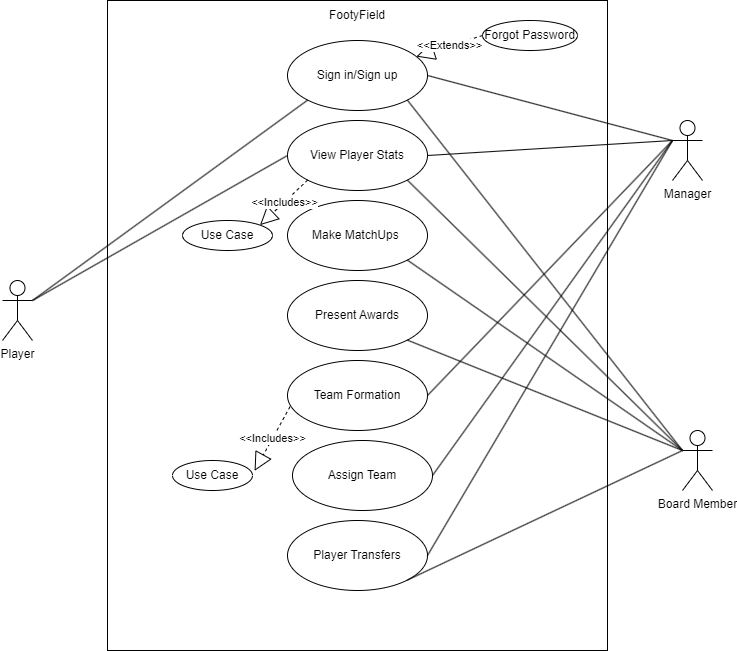

The diagram above was exported from draw.io. Its source (the exported page's mxGraphModel, read from the mxfile embedded in the PNG):
<mxGraphModel dx="1366" dy="750" grid="1" gridSize="10" guides="1" tooltips="1" connect="1" arrows="1" fold="1" page="1" pageScale="1" pageWidth="850" pageHeight="1100" math="0" shadow="0">
  <root>
    <mxCell id="0" />
    <mxCell id="1" parent="0" />
    <mxCell id="_6TaDpirpwY7llcwYww7-1" value="tt" style="rounded=0;whiteSpace=wrap;html=1;" parent="1" vertex="1">
      <mxGeometry x="175" y="100" width="500" height="650" as="geometry" />
    </mxCell>
    <mxCell id="_6TaDpirpwY7llcwYww7-2" value="Player" style="shape=umlActor;verticalLabelPosition=bottom;verticalAlign=top;html=1;outlineConnect=0;" parent="1" vertex="1">
      <mxGeometry x="70" y="380" width="30" height="60" as="geometry" />
    </mxCell>
    <mxCell id="_6TaDpirpwY7llcwYww7-3" value="Manager" style="shape=umlActor;verticalLabelPosition=bottom;verticalAlign=top;html=1;outlineConnect=0;" parent="1" vertex="1">
      <mxGeometry x="740" y="220" width="30" height="60" as="geometry" />
    </mxCell>
    <mxCell id="_6TaDpirpwY7llcwYww7-4" value="Board Member&lt;br&gt;" style="shape=umlActor;verticalLabelPosition=bottom;verticalAlign=top;html=1;outlineConnect=0;" parent="1" vertex="1">
      <mxGeometry x="750" y="530" width="30" height="60" as="geometry" />
    </mxCell>
    <mxCell id="_6TaDpirpwY7llcwYww7-7" value="Sign in/Sign up" style="ellipse;whiteSpace=wrap;html=1;" parent="1" vertex="1">
      <mxGeometry x="355" y="140" width="140" height="70" as="geometry" />
    </mxCell>
    <mxCell id="_6TaDpirpwY7llcwYww7-8" value="" style="endArrow=none;html=1;rounded=0;exitX=1;exitY=0.3333333333333333;exitDx=0;exitDy=0;exitPerimeter=0;entryX=0;entryY=1;entryDx=0;entryDy=0;" parent="1" source="_6TaDpirpwY7llcwYww7-2" target="_6TaDpirpwY7llcwYww7-7" edge="1">
      <mxGeometry width="50" height="50" relative="1" as="geometry">
        <mxPoint x="310" y="490" as="sourcePoint" />
        <mxPoint x="360" y="440" as="targetPoint" />
      </mxGeometry>
    </mxCell>
    <mxCell id="_6TaDpirpwY7llcwYww7-10" value="" style="endArrow=none;html=1;rounded=0;entryX=0;entryY=0.3333333333333333;entryDx=0;entryDy=0;entryPerimeter=0;exitX=1;exitY=0.5;exitDx=0;exitDy=0;" parent="1" source="_6TaDpirpwY7llcwYww7-7" target="_6TaDpirpwY7llcwYww7-3" edge="1">
      <mxGeometry width="50" height="50" relative="1" as="geometry">
        <mxPoint x="310" y="490" as="sourcePoint" />
        <mxPoint x="360" y="440" as="targetPoint" />
      </mxGeometry>
    </mxCell>
    <mxCell id="_6TaDpirpwY7llcwYww7-11" value="" style="endArrow=none;html=1;rounded=0;entryX=0;entryY=0.3333333333333333;entryDx=0;entryDy=0;entryPerimeter=0;exitX=1;exitY=1;exitDx=0;exitDy=0;" parent="1" source="_6TaDpirpwY7llcwYww7-7" target="_6TaDpirpwY7llcwYww7-4" edge="1">
      <mxGeometry width="50" height="50" relative="1" as="geometry">
        <mxPoint x="505" y="185" as="sourcePoint" />
        <mxPoint x="750" y="250" as="targetPoint" />
      </mxGeometry>
    </mxCell>
    <mxCell id="_6TaDpirpwY7llcwYww7-12" value="View Player Stats" style="ellipse;whiteSpace=wrap;html=1;" parent="1" vertex="1">
      <mxGeometry x="355" y="220" width="140" height="70" as="geometry" />
    </mxCell>
    <mxCell id="_6TaDpirpwY7llcwYww7-13" value="" style="endArrow=none;html=1;rounded=0;exitX=1;exitY=0.3333333333333333;exitDx=0;exitDy=0;exitPerimeter=0;entryX=0;entryY=0.5;entryDx=0;entryDy=0;" parent="1" source="_6TaDpirpwY7llcwYww7-2" target="_6TaDpirpwY7llcwYww7-12" edge="1">
      <mxGeometry width="50" height="50" relative="1" as="geometry">
        <mxPoint x="110" y="410" as="sourcePoint" />
        <mxPoint x="386" y="210" as="targetPoint" />
      </mxGeometry>
    </mxCell>
    <mxCell id="_6TaDpirpwY7llcwYww7-14" value="" style="endArrow=none;html=1;rounded=0;exitX=1;exitY=1;exitDx=0;exitDy=0;" parent="1" source="_6TaDpirpwY7llcwYww7-12" edge="1">
      <mxGeometry width="50" height="50" relative="1" as="geometry">
        <mxPoint x="484" y="210" as="sourcePoint" />
        <mxPoint x="750" y="550" as="targetPoint" />
      </mxGeometry>
    </mxCell>
    <mxCell id="_6TaDpirpwY7llcwYww7-15" value="" style="endArrow=none;html=1;rounded=0;exitX=1;exitY=0.5;exitDx=0;exitDy=0;" parent="1" source="_6TaDpirpwY7llcwYww7-12" edge="1">
      <mxGeometry width="50" height="50" relative="1" as="geometry">
        <mxPoint x="505" y="185" as="sourcePoint" />
        <mxPoint x="740" y="240" as="targetPoint" />
      </mxGeometry>
    </mxCell>
    <mxCell id="_6TaDpirpwY7llcwYww7-16" value="Make MatchUps&amp;nbsp;" style="ellipse;whiteSpace=wrap;html=1;" parent="1" vertex="1">
      <mxGeometry x="355" y="300" width="140" height="70" as="geometry" />
    </mxCell>
    <mxCell id="_6TaDpirpwY7llcwYww7-17" value="" style="endArrow=none;html=1;rounded=0;exitX=1;exitY=1;exitDx=0;exitDy=0;" parent="1" source="_6TaDpirpwY7llcwYww7-16" edge="1">
      <mxGeometry width="50" height="50" relative="1" as="geometry">
        <mxPoint x="484" y="290" as="sourcePoint" />
        <mxPoint x="750" y="550" as="targetPoint" />
      </mxGeometry>
    </mxCell>
    <mxCell id="_6TaDpirpwY7llcwYww7-18" value="Present Awards" style="ellipse;whiteSpace=wrap;html=1;" parent="1" vertex="1">
      <mxGeometry x="355" y="380" width="140" height="70" as="geometry" />
    </mxCell>
    <mxCell id="_6TaDpirpwY7llcwYww7-19" value="" style="endArrow=none;html=1;rounded=0;exitX=1;exitY=1;exitDx=0;exitDy=0;" parent="1" source="_6TaDpirpwY7llcwYww7-18" edge="1">
      <mxGeometry width="50" height="50" relative="1" as="geometry">
        <mxPoint x="484" y="370" as="sourcePoint" />
        <mxPoint x="750" y="550" as="targetPoint" />
      </mxGeometry>
    </mxCell>
    <mxCell id="_6TaDpirpwY7llcwYww7-20" value="Team Formation" style="ellipse;whiteSpace=wrap;html=1;" parent="1" vertex="1">
      <mxGeometry x="355" y="460" width="140" height="70" as="geometry" />
    </mxCell>
    <mxCell id="_6TaDpirpwY7llcwYww7-21" value="" style="endArrow=none;html=1;rounded=0;entryX=0;entryY=0.3333333333333333;entryDx=0;entryDy=0;entryPerimeter=0;exitX=1;exitY=0.5;exitDx=0;exitDy=0;" parent="1" source="_6TaDpirpwY7llcwYww7-20" target="_6TaDpirpwY7llcwYww7-3" edge="1">
      <mxGeometry width="50" height="50" relative="1" as="geometry">
        <mxPoint x="505" y="265" as="sourcePoint" />
        <mxPoint x="750" y="250" as="targetPoint" />
      </mxGeometry>
    </mxCell>
    <mxCell id="_6TaDpirpwY7llcwYww7-22" value="Assign Team" style="ellipse;whiteSpace=wrap;html=1;" parent="1" vertex="1">
      <mxGeometry x="360" y="540" width="140" height="70" as="geometry" />
    </mxCell>
    <mxCell id="_6TaDpirpwY7llcwYww7-23" value="" style="endArrow=none;html=1;rounded=0;exitX=1;exitY=0.5;exitDx=0;exitDy=0;" parent="1" source="_6TaDpirpwY7llcwYww7-22" edge="1">
      <mxGeometry width="50" height="50" relative="1" as="geometry">
        <mxPoint x="505" y="505" as="sourcePoint" />
        <mxPoint x="740" y="240" as="targetPoint" />
      </mxGeometry>
    </mxCell>
    <mxCell id="_6TaDpirpwY7llcwYww7-24" value="Player Transfers" style="ellipse;whiteSpace=wrap;html=1;" parent="1" vertex="1">
      <mxGeometry x="355" y="620" width="140" height="70" as="geometry" />
    </mxCell>
    <mxCell id="_6TaDpirpwY7llcwYww7-25" value="" style="endArrow=none;html=1;rounded=0;exitX=1;exitY=1;exitDx=0;exitDy=0;" parent="1" source="_6TaDpirpwY7llcwYww7-24" edge="1">
      <mxGeometry width="50" height="50" relative="1" as="geometry">
        <mxPoint x="485" y="450" as="sourcePoint" />
        <mxPoint x="750" y="550" as="targetPoint" />
      </mxGeometry>
    </mxCell>
    <mxCell id="_6TaDpirpwY7llcwYww7-26" value="" style="endArrow=none;html=1;rounded=0;exitX=1;exitY=0.5;exitDx=0;exitDy=0;" parent="1" source="_6TaDpirpwY7llcwYww7-24" edge="1">
      <mxGeometry width="50" height="50" relative="1" as="geometry">
        <mxPoint x="510" y="585" as="sourcePoint" />
        <mxPoint x="740" y="240" as="targetPoint" />
      </mxGeometry>
    </mxCell>
    <mxCell id="7QmNIYNYqyGOwHy-lG8Q-1" value="FootyField" style="text;html=1;strokeColor=none;fillColor=none;align=center;verticalAlign=middle;whiteSpace=wrap;rounded=0;" vertex="1" parent="1">
      <mxGeometry x="395" y="100" width="60" height="30" as="geometry" />
    </mxCell>
    <mxCell id="7QmNIYNYqyGOwHy-lG8Q-2" value="Forgot Password" style="ellipse;whiteSpace=wrap;html=1;" vertex="1" parent="1">
      <mxGeometry x="550" y="120" width="95" height="30" as="geometry" />
    </mxCell>
    <mxCell id="7QmNIYNYqyGOwHy-lG8Q-3" value="&amp;lt;&amp;lt;Extends&amp;gt;&amp;gt;" style="endArrow=block;endSize=16;endFill=0;html=1;rounded=0;exitX=0;exitY=0.5;exitDx=0;exitDy=0;dashed=1;" edge="1" parent="1" source="7QmNIYNYqyGOwHy-lG8Q-2" target="_6TaDpirpwY7llcwYww7-7">
      <mxGeometry width="160" relative="1" as="geometry">
        <mxPoint x="490" y="160" as="sourcePoint" />
        <mxPoint x="540" y="220" as="targetPoint" />
      </mxGeometry>
    </mxCell>
    <mxCell id="7QmNIYNYqyGOwHy-lG8Q-5" value="Use Case" style="ellipse;whiteSpace=wrap;html=1;" vertex="1" parent="1">
      <mxGeometry x="250" y="320" width="90" height="30" as="geometry" />
    </mxCell>
    <mxCell id="7QmNIYNYqyGOwHy-lG8Q-6" value="&amp;lt;&amp;lt;Includes&amp;gt;&amp;gt;" style="endArrow=block;endSize=16;endFill=0;html=1;rounded=0;exitX=0;exitY=1;exitDx=0;exitDy=0;entryX=1;entryY=0;entryDx=0;entryDy=0;dashed=1;" edge="1" parent="1" source="_6TaDpirpwY7llcwYww7-12" target="7QmNIYNYqyGOwHy-lG8Q-5">
      <mxGeometry width="160" relative="1" as="geometry">
        <mxPoint x="410" y="310" as="sourcePoint" />
        <mxPoint x="570" y="310" as="targetPoint" />
      </mxGeometry>
    </mxCell>
    <mxCell id="7QmNIYNYqyGOwHy-lG8Q-7" value="Use Case" style="ellipse;whiteSpace=wrap;html=1;" vertex="1" parent="1">
      <mxGeometry x="240" y="560" width="80" height="30" as="geometry" />
    </mxCell>
    <mxCell id="7QmNIYNYqyGOwHy-lG8Q-8" value="&amp;lt;&amp;lt;Includes&amp;gt;&amp;gt;" style="endArrow=block;endSize=16;endFill=0;html=1;rounded=0;exitX=0.018;exitY=0.66;exitDx=0;exitDy=0;entryX=1.026;entryY=0.346;entryDx=0;entryDy=0;dashed=1;exitPerimeter=0;entryPerimeter=0;" edge="1" parent="1" source="_6TaDpirpwY7llcwYww7-20" target="7QmNIYNYqyGOwHy-lG8Q-7">
      <mxGeometry width="160" relative="1" as="geometry">
        <mxPoint x="360" y="538" as="sourcePoint" />
        <mxPoint x="311" y="582" as="targetPoint" />
      </mxGeometry>
    </mxCell>
  </root>
</mxGraphModel>